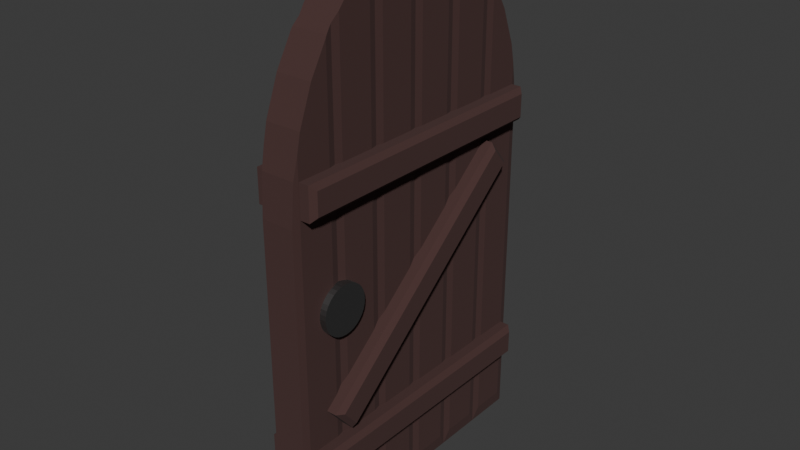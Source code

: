 # Source: door.blend  (saved by Blender 5.1.30; exported with 4.5.12 LTS)
import bpy
from mathutils import Matrix  # noqa: F401  (used for matrix-valued properties, if any)

bpy.ops.wm.read_factory_settings(use_empty=True)
scene = bpy.context.scene
scene.name = 'Scene'

# ---- collections
col_walldoor = bpy.data.collections.new('WallDoor'); scene.collection.children.link(col_walldoor)

# ---- materials (node trees are filled in below, after node groups)
mat_wood = bpy.data.materials.new('Wood')
mat_metal = bpy.data.materials.new('Metal')

# ---- material node trees
mat_wood.use_nodes = True; mat_wood.node_tree.nodes.clear()
_N = mat_wood.node_tree.nodes; _L = mat_wood.node_tree.links
n0 = _N.new('ShaderNodeBsdfPrincipled'); n0.name = 'Principled BSDF'; n0.location = (-200, 100)
n0.inputs[0].default_value = (0.0672, 0.03031, 0.02767, 1.0)
n0.inputs[2].default_value = 1.0
n1 = _N.new('ShaderNodeOutputMaterial'); n1.name = 'Material Output'; n1.location = (200, 100)
_L.new(n0.outputs[0], n1.inputs[0])
n1.is_active_output = True
mat_metal.use_nodes = True; mat_metal.node_tree.nodes.clear()
_N = mat_metal.node_tree.nodes; _L = mat_metal.node_tree.links
n0 = _N.new('ShaderNodeBsdfPrincipled'); n0.name = 'Principled BSDF'; n0.location = (-200, 100)
n0.inputs[0].default_value = (0.2179, 0.2179, 0.2179, 1.0)
n0.inputs[1].default_value = 1.0
n1 = _N.new('ShaderNodeOutputMaterial'); n1.name = 'Material Output'; n1.location = (200, 100)
_L.new(n0.outputs[0], n1.inputs[0])
n1.is_active_output = True

# ---- world
world_world = bpy.data.worlds.new('World'); scene.world = world_world
world_world.use_nodes = True; world_world.node_tree.nodes.clear()
_N = world_world.node_tree.nodes; _L = world_world.node_tree.links
n0 = _N.new('ShaderNodeOutputWorld'); n0.name = 'World Output'; n0.location = (200, 100)
n1 = _N.new('ShaderNodeBackground'); n1.name = 'Background'; n1.location = (-200, 100)
n1.inputs[0].default_value = (0.05088, 0.05088, 0.05088, 1.0)
_L.new(n1.outputs[0], n0.inputs[0])
n0.is_active_output = True
world_world.color = (0.05088, 0.05088, 0.05088)
world_world.sun_shadow_jitter_overblur = 0.0

# ---- meshes
me_cube_014 = bpy.data.meshes.new('Cube.014')
me_cube_014.from_pydata([(0.1, -4.377e-07, 0.0), (0.1, -1.53, 0.0), (0.1, -1.224, 0.0), (0.1, -0.918, 0.0), (0.1, -0.612, 0.0), (0.1, -0.306, 0.0), (0.0, -4.377e-07, 0.0), (0.0, -0.306, 0.0), (0.0, -0.612, 0.0), (0.0, -0.918, 0.0), (0.0, -1.224, 0.0), (0.0, -1.53, 0.0), (0.11, -1.576, 0.08165), (0.11, -1.79, 0.08165), (0.11, -0.0459, 0.08165), (0.11, -0.2601, 0.08165), (0.11, -0.3519, 0.08165), (0.11, -0.5661, 0.08165), (0.11, -0.6579, 0.08165), (0.11, -0.6579, 3.184), (0.11, -0.8721, 3.184), (0.11, -0.8721, 0.08165), (0.11, -0.9639, 0.08165), (0.11, -0.9639, 3.184), (0.11, -1.178, 3.184), (0.11, -1.178, 0.08165), (0.11, -1.27, 0.08165), (0.11, -1.484, 0.08165), (-0.1, -4.377e-07, 0.0), (-0.1, -1.53, 0.0), (-0.1, -1.224, 0.0), (-0.1, -0.918, 0.0), (-0.1, -0.612, 0.0), (-0.1, -0.306, 0.0), (-0.11, -1.576, 0.08165), (-0.11, -1.79, 0.08165), (-0.11, -0.0459, 0.08165), (-0.11, -0.2601, 0.08165), (-0.11, -0.3519, 0.08165), (-0.11, -0.5661, 0.08165), (-0.11, -0.6579, 0.08165), (-0.11, -0.6579, 3.184), (-0.11, -0.8721, 3.184), (-0.11, -0.8721, 0.08165), (-0.11, -0.9639, 0.08165), (-0.11, -0.9639, 3.184), (-0.11, -1.178, 3.184), (-0.11, -1.178, 0.08165), (-0.11, -1.27, 0.08165), (-0.11, -1.484, 0.08165), (0.0, -4.377e-07, 1.994), (0.1, -4.377e-07, 1.994), (0.11, -1.681, 2.698), (0.11, -1.576, 2.876), (0.11, -1.766, 2.479), (0.11, -1.79, 2.369), (0.1, -1.836, 0.0), (0.0, -1.836, 0.0), (0.11, -0.06978, 2.479), (0.11, -0.0459, 2.37), (0.11, -0.1546, 2.698), (0.11, -0.2601, 2.876), (0.11, -0.4079, 3.049), (0.11, -0.3519, 2.985), (0.11, -0.5661, 3.166), (0.11, -1.428, 3.049), (0.11, -1.27, 3.165), (0.11, -1.484, 2.985), (0.1081, -1.567, 2.891), (0.1, -1.53, 2.933), (0.1, -1.836, 0.0001762), (0.1, -1.836, 1.993), (0.1039, -1.818, 2.241), (0.1038, -0.01754, 2.241), (0.1, -0.306, 2.933), (0.1081, -0.2688, 2.891), (0.1, -0.612, 3.185), (0.1099, -0.5666, 3.166), (0.108, -0.6489, 3.2), (0.1034, -0.7388, 3.238), (0.1005, -0.9159, 3.262), (0.1, -0.918, 3.263), (0.1, -0.9179, 3.263), (0.1005, -0.9201, 3.262), (0.108, -1.187, 3.2), (0.1034, -1.097, 3.238), (0.1, -1.224, 3.185), (0.1098, -1.269, 3.166), (-0.1, -4.377e-07, 1.994), (-0.11, -1.79, 2.369), (-0.11, -1.766, 2.479), (-0.11, -1.681, 2.698), (-0.11, -1.576, 2.876), (-0.1, -1.836, 0.0), (-0.11, -0.2601, 2.876), (-0.11, -0.06978, 2.479), (-0.11, -0.0459, 2.37), (-0.11, -0.1546, 2.698), (-0.11, -0.5661, 3.166), (-0.11, -0.4079, 3.049), (-0.11, -0.3519, 2.985), (-0.11, -1.484, 2.985), (-0.11, -1.428, 3.049), (-0.11, -1.27, 3.165), (-0.1081, -1.567, 2.891), (-0.1, -1.53, 2.933), (-0.1039, -1.818, 2.241), (-0.1, -1.836, 1.993), (-0.1, -1.836, 0.0001762), (-0.1038, -0.01754, 2.241), (-0.1081, -0.2688, 2.891), (-0.1, -0.306, 2.933), (-0.1099, -0.5666, 3.166), (-0.1, -0.612, 3.185), (-0.108, -0.6489, 3.2), (-0.1034, -0.7388, 3.238), (-0.1005, -0.9159, 3.262), (-0.1, -0.9179, 3.263), (-0.1, -0.918, 3.263), (-0.1005, -0.9201, 3.262), (-0.108, -1.187, 3.2), (-0.1034, -1.097, 3.238), (-0.1, -1.224, 3.185), (-0.1098, -1.269, 3.166), (-0.15, -1.383, 1.433), (0.15, -1.383, 1.433), (-0.15, -1.386, 1.404), (0.15, -1.386, 1.404), (-0.15, -1.394, 1.376), (0.15, -1.394, 1.376), (-0.15, -1.408, 1.35), (0.15, -1.408, 1.35), (-0.15, -1.427, 1.327), (0.15, -1.427, 1.327), (-0.15, -1.45, 1.308), (0.15, -1.45, 1.308), (-0.15, -1.476, 1.294), (0.15, -1.476, 1.294), (-0.15, -1.504, 1.286), (0.15, -1.504, 1.286), (-0.15, -1.533, 1.283), (0.15, -1.533, 1.283), (-0.15, -1.562, 1.286), (0.15, -1.562, 1.286), (-0.15, -1.59, 1.294), (0.15, -1.59, 1.294), (-0.15, -1.616, 1.308), (0.15, -1.616, 1.308), (-0.15, -1.639, 1.327), (0.15, -1.639, 1.327), (-0.15, -1.658, 1.35), (0.15, -1.658, 1.35), (-0.15, -1.672, 1.376), (0.15, -1.672, 1.376), (-0.15, -1.68, 1.404), (0.15, -1.68, 1.404), (-0.15, -1.683, 1.433), (0.15, -1.683, 1.433), (-0.15, -1.68, 1.462), (0.15, -1.68, 1.462), (-0.15, -1.672, 1.49), (0.15, -1.672, 1.49), (-0.15, -1.658, 1.516), (0.15, -1.658, 1.516), (-0.15, -1.639, 1.539), (0.15, -1.639, 1.539), (-0.15, -1.616, 1.558), (0.15, -1.616, 1.558), (-0.15, -1.59, 1.572), (0.15, -1.59, 1.572), (-0.15, -1.562, 1.58), (0.15, -1.562, 1.58), (-0.15, -1.533, 1.583), (0.15, -1.533, 1.583), (-0.15, -1.504, 1.58), (0.15, -1.504, 1.58), (-0.15, -1.476, 1.572), (0.15, -1.476, 1.572), (-0.15, -1.45, 1.558), (0.15, -1.45, 1.558), (-0.15, -1.427, 1.539), (0.15, -1.427, 1.539), (-0.15, -1.408, 1.516), (0.15, -1.408, 1.516), (-0.15, -1.394, 1.49), (0.15, -1.394, 1.49), (-0.15, -1.386, 1.462), (0.15, -1.386, 1.462), (-0.17, -1.788, 0.433), (-0.2, -1.758, 0.463), (-0.17, -1.788, 0.633), (-0.2, -1.758, 0.603), (-0.2, -0.078, 0.463), (-0.17, -0.048, 0.433), (-0.17, -0.048, 0.633), (-0.2, -0.078, 0.603), (0.2, -1.758, 0.463), (0.17, -1.788, 0.433), (0.17, -1.788, 0.633), (0.2, -1.758, 0.603), (0.2, -0.078, 0.463), (0.17, -0.048, 0.433), (0.2, -0.078, 0.603), (0.17, -0.048, 0.633), (-0.17, -1.788, 2.033), (-0.2, -1.758, 2.063), (-0.17, -1.788, 2.233), (-0.2, -1.758, 2.203), (-0.2, -0.078, 2.063), (-0.17, -0.048, 2.033), (-0.17, -0.048, 2.233), (-0.2, -0.078, 2.203), (0.2, -1.758, 2.063), (0.17, -1.788, 2.033), (0.17, -1.788, 2.233), (0.2, -1.758, 2.203), (0.2, -0.078, 2.063), (0.17, -0.048, 2.033), (0.2, -0.078, 2.203), (0.17, -0.048, 2.233), (-0.17, -1.526, 0.6926), (-0.2, -1.522, 0.7348), (-0.17, -1.654, 0.8458), (-0.2, -1.612, 0.8421), (-0.2, -0.2241, 1.824), (-0.17, -0.1818, 1.82), (-0.17, -0.3103, 1.973), (-0.2, -0.314, 1.931), (0.2, -1.522, 0.7348), (0.17, -1.526, 0.6926), (0.17, -1.654, 0.8458), (0.2, -1.612, 0.8421), (0.2, -0.2241, 1.824), (0.17, -0.1818, 1.82), (0.2, -0.314, 1.931), (0.17, -0.3103, 1.973)], [], [(0, 6, 50, 51), (52, 54, 55, 13, 12, 53), (57, 11, 1, 56), (6, 0, 5, 7), (7, 5, 4, 8), (8, 4, 3, 9), (9, 3, 2, 10), (10, 2, 1, 11), (58, 60, 61, 15, 14, 59), (63, 62, 64, 17, 16), (18, 19, 20, 21), (22, 23, 24, 25), (65, 67, 27, 26, 66), (53, 12, 1, 69, 68), (70, 13, 55, 72, 71), (12, 13, 70, 56, 1), (14, 0, 51, 73, 59), (74, 5, 15, 61, 75), (5, 0, 14, 15), (16, 5, 74, 63), (76, 4, 17, 64, 77), (4, 5, 16, 17), (78, 19, 18, 4, 76), (20, 19, 78, 79, 80), (81, 3, 21, 20, 80, 82), (3, 4, 18, 21), (23, 22, 3, 81, 83), (84, 24, 23, 83, 85), (86, 2, 25, 24, 84), (2, 3, 22, 25), (26, 2, 86, 87, 66), (69, 1, 27, 67), (1, 2, 26, 27), (6, 28, 88, 50), (34, 35, 89, 90, 91, 92), (93, 29, 11, 57), (6, 7, 33, 28), (7, 8, 32, 33), (8, 9, 31, 32), (9, 10, 30, 31), (10, 11, 29, 30), (97, 95, 96, 36, 37, 94), (38, 39, 98, 99, 100), (40, 43, 42, 41), (44, 47, 46, 45), (48, 49, 101, 102, 103), (29, 34, 92, 104, 105), (106, 89, 35, 108, 107), (108, 35, 34, 29, 93), (88, 28, 36, 96, 109), (110, 94, 37, 33, 111), (33, 37, 36, 28), (33, 38, 100, 111), (112, 98, 39, 32, 113), (32, 39, 38, 33), (32, 40, 41, 114, 113), (114, 41, 42, 116, 115), (117, 116, 42, 43, 31, 118), (31, 43, 40, 32), (31, 44, 45, 119, 118), (119, 45, 46, 120, 121), (120, 46, 47, 30, 122), (30, 47, 44, 31), (123, 122, 30, 48, 103), (101, 49, 29, 105), (29, 49, 48, 30), (92, 91, 52, 53, 68, 104), (51, 50, 88, 109, 73), (77, 64, 62, 99, 98, 112), (103, 102, 65, 66, 87, 123), (107, 71, 72, 106), (75, 61, 60, 97, 94, 110), (83, 81, 82, 117, 118, 119, 121, 85), (90, 54, 52, 91), (82, 80, 79, 115, 116, 117), (97, 60, 58, 95), (55, 54, 90, 89, 106, 72), (85, 121, 120, 122, 123, 87, 86, 84), (100, 99, 62, 63, 74, 75, 110, 111), (93, 57, 56, 70, 71, 107, 108), (67, 65, 102, 101, 105, 104, 68, 69), (76, 77, 112, 113, 114, 115, 79, 78), (96, 95, 58, 59, 73, 109), (124, 125, 127, 126), (126, 127, 129, 128), (128, 129, 131, 130), (130, 131, 133, 132), (132, 133, 135, 134), (134, 135, 137, 136), (136, 137, 139, 138), (138, 139, 141, 140), (140, 141, 143, 142), (142, 143, 145, 144), (144, 145, 147, 146), (146, 147, 149, 148), (148, 149, 151, 150), (150, 151, 153, 152), (152, 153, 155, 154), (154, 155, 157, 156), (156, 157, 159, 158), (158, 159, 161, 160), (160, 161, 163, 162), (162, 163, 165, 164), (164, 165, 167, 166), (166, 167, 169, 168), (168, 169, 171, 170), (170, 171, 173, 172), (172, 173, 175, 174), (174, 175, 177, 176), (176, 177, 179, 178), (178, 179, 181, 180), (180, 181, 183, 182), (182, 183, 185, 184), (127, 125, 187, 185, 183, 181, 179, 177, 175, 173, 171, 169, 167, 165, 163, 161, 159, 157, 155, 153, 151, 149, 147, 145, 143, 141, 139, 137, 135, 133, 131, 129), (184, 185, 187, 186), (186, 187, 125, 124), (124, 126, 128, 130, 132, 134, 136, 138, 140, 142, 144, 146, 148, 150, 152, 154, 156, 158, 160, 162, 164, 166, 168, 170, 172, 174, 176, 178, 180, 182, 184, 186), (193, 188, 189, 192), (188, 190, 191, 189), (190, 194, 195, 191), (194, 193, 192, 195), (202, 200, 201, 203), (197, 201, 200, 196), (203, 198, 199, 202), (198, 197, 196, 199), (209, 204, 205, 208), (204, 206, 207, 205), (206, 210, 211, 207), (210, 209, 208, 211), (218, 216, 217, 219), (213, 217, 216, 212), (219, 214, 215, 218), (214, 213, 212, 215), (225, 220, 221, 224), (220, 222, 223, 221), (222, 226, 227, 223), (226, 225, 224, 227), (234, 232, 233, 235), (229, 233, 232, 228), (235, 230, 231, 234), (230, 229, 228, 231), (193, 201, 197, 188), (189, 191, 195, 192), (197, 198, 190, 188), (203, 194, 190, 198), (193, 194, 203, 201), (200, 202, 199, 196), (209, 217, 213, 204), (205, 207, 211, 208), (213, 214, 206, 204), (219, 210, 206, 214), (209, 210, 219, 217), (216, 218, 215, 212), (225, 233, 229, 220), (221, 223, 227, 224), (229, 230, 222, 220), (235, 226, 222, 230), (225, 226, 235, 233), (232, 234, 231, 228)])
me_cube_014.polygons.foreach_set('material_index', [0, 0, 0, 0, 0, 0, 0, 0, 0, 0, 0, 0, 0, 0, 0, 0, 0, 0, 0, 0, 0, 0, 0, 0, 0, 0, 0, 0, 0, 0, 0, 0, 0, 0, 0, 0, 0, 0, 0, 0, 0, 0, 0, 0, 0, 0, 0, 0, 0, 0, 0, 0, 0, 0, 0, 0, 0, 0, 0, 0, 0, 0, 0, 0, 0, 0, 0, 0, 0, 0, 0, 0, 0, 0, 0, 0, 0, 0, 0, 0, 0, 0, 0, 1, 1, 1, 1, 1, 1, 1, 1, 1, 1, 1, 1, 1, 1, 1, 1, 1, 1, 1, 1, 1, 1, 1, 1, 1, 1, 1, 1, 1, 1, 1, 1, 1, 1, 0, 0, 0, 0, 0, 0, 0, 0, 0, 0, 0, 0, 0, 0, 0, 0, 0, 0, 0, 0, 0, 0, 0, 0, 0, 0, 0, 0, 0, 0, 0, 0, 0, 0, 0, 0, 0, 0, 0, 0, 0, 0])
_uv = me_cube_014.uv_layers.new(name='UVMap')
_uv.uv.foreach_set('vector', [0.375, 0.5, 0.375, 0.375, 0.5277, 0.375, 0.5277, 0.5, 0.5815, 0.7289, 0.5647, 0.7405, 0.5563, 0.7438, 0.3813, 0.7438, 0.3813, 0.7146, 0.5951, 0.7146, 0.25, 0.75, 0.25, 0.7083, 0.375, 0.7083, 0.375, 0.75, 0.25, 0.5, 0.375, 0.5, 0.375, 0.5417, 0.25, 0.5417, 0.25, 0.5417, 0.375, 0.5417, 0.375, 0.5833, 0.25, 0.5833, 0.25, 0.5833, 0.375, 0.5833, 0.375, 0.625, 0.25, 0.625, 0.25, 0.625, 0.375, 0.625, 0.375, 0.6667, 0.25, 0.6667, 0.25, 0.6667, 0.375, 0.6667, 0.375, 0.7083, 0.25, 0.7083, 0.5647, 0.5095, 0.5815, 0.5211, 0.5952, 0.5354, 0.3813, 0.5354, 0.3813, 0.5063, 0.5564, 0.5063, 0.6035, 0.5479, 0.6084, 0.5555, 0.6173, 0.5771, 0.3813, 0.5771, 0.3813, 0.5479, 0.3813, 0.5896, 0.6187, 0.5896, 0.6187, 0.6187, 0.3813, 0.6188, 0.3813, 0.6313, 0.6187, 0.6313, 0.6187, 0.6604, 0.3813, 0.6604, 0.6084, 0.6944, 0.6035, 0.7021, 0.3813, 0.7021, 0.3813, 0.6729, 0.6173, 0.6729, 0.5951, 0.7146, 0.3813, 0.7146, 0.375, 0.7083, 0.5995, 0.7083, 0.5963, 0.7134, 0.375, 0.75, 0.3813, 0.7438, 0.5563, 0.7438, 0.5465, 0.7476, 0.5275, 0.75, 0.3813, 0.7146, 0.3813, 0.7438, 0.375, 0.75, 0.375, 0.75, 0.375, 0.7083, 0.3813, 0.5063, 0.375, 0.5, 0.5277, 0.5, 0.5465, 0.5024, 0.5564, 0.5063, 0.5995, 0.5417, 0.375, 0.5417, 0.3813, 0.5354, 0.5952, 0.5354, 0.5963, 0.5366, 0.375, 0.5417, 0.375, 0.5, 0.3813, 0.5063, 0.3813, 0.5354, 0.3813, 0.5479, 0.375, 0.5417, 0.5995, 0.5417, 0.6035, 0.5479, 0.6188, 0.5833, 0.375, 0.5833, 0.3813, 0.5771, 0.6173, 0.5771, 0.6173, 0.5772, 0.375, 0.5833, 0.375, 0.5417, 0.3813, 0.5479, 0.3813, 0.5771, 0.62, 0.5884, 0.6187, 0.5896, 0.3813, 0.5896, 0.375, 0.5833, 0.6188, 0.5833, 0.6187, 0.6187, 0.6187, 0.5896, 0.62, 0.5884, 0.6229, 0.6006, 0.6247, 0.6247, 0.6247, 0.625, 0.375, 0.625, 0.3813, 0.6188, 0.6187, 0.6187, 0.6247, 0.6247, 0.6247, 0.625, 0.375, 0.625, 0.375, 0.5833, 0.3813, 0.5896, 0.3813, 0.6188, 0.6187, 0.6313, 0.3813, 0.6313, 0.375, 0.625, 0.6247, 0.625, 0.6247, 0.6253, 0.62, 0.6616, 0.6187, 0.6604, 0.6187, 0.6313, 0.6247, 0.6253, 0.6229, 0.6494, 0.6188, 0.6667, 0.375, 0.6667, 0.3813, 0.6604, 0.6187, 0.6604, 0.62, 0.6616, 0.375, 0.6667, 0.375, 0.625, 0.3813, 0.6313, 0.3813, 0.6604, 0.3813, 0.6729, 0.375, 0.6667, 0.6188, 0.6667, 0.6173, 0.6728, 0.6173, 0.6729, 0.5995, 0.7083, 0.375, 0.7083, 0.3813, 0.7021, 0.6035, 0.7021, 0.375, 0.7083, 0.375, 0.6667, 0.3813, 0.6729, 0.3813, 0.7021, 0.375, 0.375, 0.375, 0.5, 0.5277, 0.5, 0.5277, 0.375, 0.3813, 0.7146, 0.3813, 0.7438, 0.5563, 0.7437, 0.5647, 0.7405, 0.5815, 0.7289, 0.5951, 0.7146, 0.375, 0.75, 0.375, 0.7083, 0.25, 0.7083, 0.25, 0.75, 0.25, 0.5, 0.25, 0.5417, 0.375, 0.5417, 0.375, 0.5, 0.25, 0.5417, 0.25, 0.5833, 0.375, 0.5833, 0.375, 0.5417, 0.25, 0.5833, 0.25, 0.625, 0.375, 0.625, 0.375, 0.5833, 0.25, 0.625, 0.25, 0.6667, 0.375, 0.6667, 0.375, 0.625, 0.25, 0.6667, 0.25, 0.7083, 0.375, 0.7083, 0.375, 0.6667, 0.5815, 0.5211, 0.5647, 0.5095, 0.5564, 0.5063, 0.3813, 0.5063, 0.3813, 0.5354, 0.5952, 0.5354, 0.3813, 0.5479, 0.3813, 0.5771, 0.6173, 0.5771, 0.6084, 0.5555, 0.6035, 0.5479, 0.3813, 0.5896, 0.3813, 0.6188, 0.6187, 0.6187, 0.6187, 0.5896, 0.3813, 0.6313, 0.3813, 0.6604, 0.6187, 0.6604, 0.6187, 0.6313, 0.3813, 0.6729, 0.3813, 0.7021, 0.6035, 0.7021, 0.6084, 0.6944, 0.6173, 0.6729, 0.375, 0.7083, 0.3813, 0.7146, 0.5951, 0.7146, 0.5963, 0.7134, 0.5995, 0.7083, 0.5465, 0.7476, 0.5563, 0.7437, 0.3813, 0.7438, 0.375, 0.75, 0.5275, 0.75, 0.375, 0.75, 0.3813, 0.7438, 0.3813, 0.7146, 0.375, 0.7083, 0.375, 0.75, 0.5277, 0.5, 0.375, 0.5, 0.3813, 0.5063, 0.5564, 0.5063, 0.5465, 0.5024, 0.5963, 0.5366, 0.5952, 0.5354, 0.3813, 0.5354, 0.375, 0.5417, 0.5995, 0.5417, 0.375, 0.5417, 0.3813, 0.5354, 0.3813, 0.5063, 0.375, 0.5, 0.375, 0.5417, 0.3813, 0.5479, 0.6035, 0.5479, 0.5995, 0.5417, 0.6173, 0.5772, 0.6173, 0.5771, 0.3813, 0.5771, 0.375, 0.5833, 0.6188, 0.5833, 0.375, 0.5833, 0.3813, 0.5771, 0.3813, 0.5479, 0.375, 0.5417, 0.375, 0.5833, 0.3813, 0.5896, 0.6187, 0.5896, 0.62, 0.5884, 0.6188, 0.5833, 0.62, 0.5884, 0.6187, 0.5896, 0.6187, 0.6187, 0.6247, 0.6247, 0.6229, 0.6006, 0.6247, 0.625, 0.6247, 0.6247, 0.6187, 0.6187, 0.3813, 0.6188, 0.375, 0.625, 0.6247, 0.625, 0.375, 0.625, 0.3813, 0.6188, 0.3813, 0.5896, 0.375, 0.5833, 0.375, 0.625, 0.3813, 0.6313, 0.6187, 0.6313, 0.6247, 0.6253, 0.6247, 0.625, 0.6247, 0.6253, 0.6187, 0.6313, 0.6187, 0.6604, 0.62, 0.6616, 0.6229, 0.6494, 0.62, 0.6616, 0.6187, 0.6604, 0.3813, 0.6604, 0.375, 0.6667, 0.6188, 0.6667, 0.375, 0.6667, 0.3813, 0.6604, 0.3813, 0.6313, 0.375, 0.625, 0.6173, 0.6728, 0.6188, 0.6667, 0.375, 0.6667, 0.3813, 0.6729, 0.6173, 0.6729, 0.6035, 0.7021, 0.3813, 0.7021, 0.375, 0.7083, 0.5995, 0.7083, 0.375, 0.7083, 0.3813, 0.7021, 0.3813, 0.6729, 0.375, 0.6667, 0.3774, 1.0, 0.4062, 1.0, 0.4062, 1.0, 0.3774, 1.0, 0.375, 1.0, 0.375, 1.0, 0.0001756, 1.0, 0.0001756, 1.0, 0.0001757, 1.0, 0.03125, 1.0, 0.03125, 1.0, 0.1875, 1.0, 0.1874, 1.0, 0.1562, 1.0, 0.1562, 1.0, 0.1874, 1.0, 0.1875, 1.0, 0.3126, 1.0, 0.3438, 1.0, 0.3438, 1.0, 0.3126, 1.0, 0.3125, 1.0, 0.3125, 1.0, 0.5, 1.0, 0.5, 1.0, 0.4688, 1.0, 0.4688, 1.0, 0.125, 1.0, 0.1226, 1.0, 0.09375, 1.0, 0.09375, 1.0, 0.1226, 1.0, 0.125, 1.0, 0.2504, 1.0, 0.25, 1.0, 0.25, 1.0, 0.25, 1.0, 0.25, 1.0, 0.2504, 1.0, 0.2812, 1.0, 0.2812, 1.0, 0.4375, 1.0, 0.4375, 1.0, 0.4062, 1.0, 0.4062, 1.0, 0.25, 1.0, 0.2497, 1.0, 0.2188, 1.0, 0.2188, 1.0, 0.2497, 1.0, 0.25, 1.0, 0.09375, 1.0, 0.09375, 1.0, 0.0625, 1.0, 0.0625, 1.0, 0.4519, 1.0, 0.4375, 1.0, 0.4375, 1.0, 0.4519, 1.0, 0.4688, 1.0, 0.4688, 1.0, 0.2812, 1.0, 0.2812, 1.0, 0.2976, 1.0, 0.3043, 1.0, 0.3125, 1.0, 0.3125, 1.0, 0.3043, 1.0, 0.2976, 1.0, 0.1437, 1.0, 0.1562, 1.0, 0.1562, 1.0, 0.1437, 1.0, 0.1334, 1.0, 0.125, 1.0, 0.125, 1.0, 0.1334, 1.0, 0.7184, 1.0, 0.7184, 1.0, 0.7184, 1.0, 0.7184, 1.0, 0.5, 1.0, 0.5, 1.0, 0.7184, 1.0, 0.3564, 1.0, 0.3438, 1.0, 0.3438, 1.0, 0.3564, 1.0, 0.3667, 1.0, 0.375, 1.0, 0.375, 1.0, 0.3667, 1.0, 0.1957, 1.0, 0.1875, 1.0, 0.1875, 1.0, 0.1957, 1.0, 0.2024, 1.0, 0.2188, 1.0, 0.2188, 1.0, 0.2024, 1.0, 0.04822, 1.0, 0.0625, 1.0, 0.0625, 1.0, 0.04822, 1.0, 0.03125, 1.0, 0.03125, 1.0, 1.0, 0.5, 1.0, 1.0, 0.9688, 1.0, 0.9688, 0.5, 0.9688, 0.5, 0.9688, 1.0, 0.9375, 1.0, 0.9375, 0.5, 0.9375, 0.5, 0.9375, 1.0, 0.9062, 1.0, 0.9062, 0.5, 0.9062, 0.5, 0.9062, 1.0, 0.875, 1.0, 0.875, 0.5, 0.875, 0.5, 0.875, 1.0, 0.8438, 1.0, 0.8438, 0.5, 0.8438, 0.5, 0.8438, 1.0, 0.8125, 1.0, 0.8125, 0.5, 0.8125, 0.5, 0.8125, 1.0, 0.7812, 1.0, 0.7812, 0.5, 0.7812, 0.5, 0.7812, 1.0, 0.75, 1.0, 0.75, 0.5, 0.75, 0.5, 0.75, 1.0, 0.7188, 1.0, 0.7188, 0.5, 0.7188, 0.5, 0.7188, 1.0, 0.6875, 1.0, 0.6875, 0.5, 0.6875, 0.5, 0.6875, 1.0, 0.6562, 1.0, 0.6562, 0.5, 0.6562, 0.5, 0.6562, 1.0, 0.625, 1.0, 0.625, 0.5, 0.625, 0.5, 0.625, 1.0, 0.5938, 1.0, 0.5938, 0.5, 0.5938, 0.5, 0.5938, 1.0, 0.5625, 1.0, 0.5625, 0.5, 0.5625, 0.5, 0.5625, 1.0, 0.5312, 1.0, 0.5312, 0.5, 0.5312, 0.5, 0.5312, 1.0, 0.5, 1.0, 0.5, 0.5, 0.5, 0.5, 0.5, 1.0, 0.4688, 1.0, 0.4688, 0.5, 0.4688, 0.5, 0.4688, 1.0, 0.4375, 1.0, 0.4375, 0.5, 0.4375, 0.5, 0.4375, 1.0, 0.4062, 1.0, 0.4062, 0.5, 0.4062, 0.5, 0.4062, 1.0, 0.375, 1.0, 0.375, 0.5, 0.375, 0.5, 0.375, 1.0, 0.3438, 1.0, 0.3438, 0.5, 0.3438, 0.5, 0.3438, 1.0, 0.3125, 1.0, 0.3125, 0.5, 0.3125, 0.5, 0.3125, 1.0, 0.2812, 1.0, 0.2812, 0.5, 0.2812, 0.5, 0.2812, 1.0, 0.25, 1.0, 0.25, 0.5, 0.25, 0.5, 0.25, 1.0, 0.2188, 1.0, 0.2188, 0.5, 0.2188, 0.5, 0.2188, 1.0, 0.1875, 1.0, 0.1875, 0.5, 0.1875, 0.5, 0.1875, 1.0, 0.1562, 1.0, 0.1562, 0.5, 0.1562, 0.5, 0.1562, 1.0, 0.125, 1.0, 0.125, 0.5, 0.125, 0.5, 0.125, 1.0, 0.09375, 1.0, 0.09375, 0.5, 0.09375, 0.5, 0.09375, 1.0, 0.0625, 1.0, 0.0625, 0.5, 0.2968, 0.4854, 0.25, 0.49, 0.2032, 0.4854, 0.1582, 0.4717, 0.1167, 0.4496, 0.08029, 0.4197, 0.05045, 0.3833, 0.02827, 0.3418, 0.01461, 0.2968, 0.01, 0.25, 0.01461, 0.2032, 0.02827, 0.1582, 0.05045, 0.1167, 0.08029, 0.08029, 0.1167, 0.05045, 0.1582, 0.02827, 0.2032, 0.01461, 0.25, 0.01, 0.2968, 0.01461, 0.3418, 0.02827, 0.3833, 0.05045, 0.4197, 0.08029, 0.4496, 0.1167, 0.4717, 0.1582, 0.4854, 0.2032, 0.49, 0.25, 0.4854, 0.2968, 0.4717, 0.3418, 0.4496, 0.3833, 0.4197, 0.4197, 0.3833, 0.4496, 0.3418, 0.4717, 0.0625, 0.5, 0.0625, 1.0, 0.03125, 1.0, 0.03125, 0.5, 0.03125, 0.5, 0.03125, 1.0, 0.0, 1.0, 0.0, 0.5, 0.75, 0.49, 0.7968, 0.4854, 0.8418, 0.4717, 0.8833, 0.4496, 0.9197, 0.4197, 0.9496, 0.3833, 0.9717, 0.3418, 0.9854, 0.2968, 0.99, 0.25, 0.9854, 0.2032, 0.9717, 0.1582, 0.9496, 0.1167, 0.9197, 0.08029, 0.8833, 0.05045, 0.8418, 0.02827, 0.7968, 0.01461, 0.75, 0.01, 0.7032, 0.01461, 0.6582, 0.02827, 0.6167, 0.05045, 0.5803, 0.08029, 0.5504, 0.1167, 0.5283, 0.1582, 0.5146, 0.2032, 0.51, 0.25, 0.5146, 0.2968, 0.5283, 0.3418, 0.5504, 0.3833, 0.5803, 0.4197, 0.6167, 0.4496, 0.6582, 0.4717, 0.7032, 0.4854, 0.375, 0.2625, 0.375, 0.0, 0.4125, 0.00431, 0.4125, 0.2457, 0.375, 0.0, 0.625, 0.0, 0.5875, 0.00431, 0.4125, 0.00431, 0.625, 0.0, 0.625, 0.2625, 0.5875, 0.2457, 0.5875, 0.00431, 0.625, 0.2625, 0.375, 0.2625, 0.4125, 0.2457, 0.5875, 0.2457, 0.5875, 0.5043, 0.4125, 0.5043, 0.3656, 0.4906, 0.6344, 0.4906, 0.3656, 0.7594, 0.3656, 0.4906, 0.4125, 0.5043, 0.4125, 0.7457, 0.6344, 0.4906, 0.6344, 0.7594, 0.5875, 0.7457, 0.5875, 0.5043, 0.6344, 0.7594, 0.3656, 0.7594, 0.4125, 0.7457, 0.5875, 0.7457, 0.375, 0.2625, 0.375, 0.0, 0.4125, 0.00431, 0.4125, 0.2457, 0.375, 0.0, 0.625, 0.0, 0.5875, 0.00431, 0.4125, 0.00431, 0.625, 0.0, 0.625, 0.2625, 0.5875, 0.2457, 0.5875, 0.00431, 0.625, 0.2625, 0.375, 0.2625, 0.4125, 0.2457, 0.5875, 0.2457, 0.5875, 0.5043, 0.4125, 0.5043, 0.3656, 0.4906, 0.6344, 0.4906, 0.3656, 0.7594, 0.3656, 0.4906, 0.4125, 0.5043, 0.4125, 0.7457, 0.6344, 0.4906, 0.6344, 0.7594, 0.5875, 0.7457, 0.5875, 0.5043, 0.6344, 0.7594, 0.3656, 0.7594, 0.4125, 0.7457, 0.5875, 0.7457, 0.375, 0.2625, 0.375, 0.0, 0.4125, 0.004275, 0.4125, 0.2457, 0.375, 0.0, 0.625, 0.0, 0.5875, 0.004275, 0.4125, 0.004275, 0.625, 0.0, 0.625, 0.2625, 0.5875, 0.2457, 0.5875, 0.004275, 0.625, 0.2625, 0.375, 0.2625, 0.4125, 0.2457, 0.5875, 0.2457, 0.5875, 0.5043, 0.4125, 0.5043, 0.3656, 0.4906, 0.6344, 0.4906, 0.3656, 0.7594, 0.3656, 0.4906, 0.4125, 0.5043, 0.4125, 0.7457, 0.6344, 0.4906, 0.6344, 0.7594, 0.5875, 0.7457, 0.5875, 0.5043, 0.6344, 0.7594, 0.3656, 0.7594, 0.4125, 0.7457, 0.5875, 0.7457, 0.1438, 0.5, 0.3656, 0.4906, 0.3656, 0.7594, 0.1437, 0.75, 0.4125, 0.00431, 0.5875, 0.00431, 0.5875, 0.2457, 0.4125, 0.2457, 0.3656, 0.7594, 0.6344, 0.7594, 0.625, 0.9812, 0.375, 0.9813, 0.6344, 0.4906, 0.8562, 0.5, 0.8562, 0.75, 0.6344, 0.7594, 0.375, 0.2625, 0.625, 0.2625, 0.6344, 0.4906, 0.3656, 0.4906, 0.4125, 0.5043, 0.5875, 0.5043, 0.5875, 0.7457, 0.4125, 0.7457, 0.1438, 0.5, 0.3656, 0.4906, 0.3656, 0.7594, 0.1437, 0.75, 0.4125, 0.00431, 0.5875, 0.00431, 0.5875, 0.2457, 0.4125, 0.2457, 0.3656, 0.7594, 0.6344, 0.7594, 0.625, 0.9812, 0.375, 0.9813, 0.6344, 0.4906, 0.8562, 0.5, 0.8562, 0.75, 0.6344, 0.7594, 0.375, 0.2625, 0.625, 0.2625, 0.6344, 0.4906, 0.3656, 0.4906, 0.4125, 0.5043, 0.5875, 0.5043, 0.5875, 0.7457, 0.4125, 0.7457, 0.1438, 0.5, 0.3656, 0.4906, 0.3656, 0.7594, 0.1437, 0.75, 0.4125, 0.004275, 0.5875, 0.004275, 0.5875, 0.2457, 0.4125, 0.2457, 0.3656, 0.7594, 0.6344, 0.7594, 0.625, 0.9812, 0.375, 0.9813, 0.6344, 0.4906, 0.8562, 0.5, 0.8562, 0.75, 0.6344, 0.7594, 0.375, 0.2625, 0.625, 0.2625, 0.6344, 0.4906, 0.3656, 0.4906, 0.4125, 0.5043, 0.5875, 0.5043, 0.5875, 0.7457, 0.4125, 0.7457])
me_cube_014.materials.append(mat_wood)
me_cube_014.materials.append(mat_metal)
me_cube_014.update()

# ---- objects
ob_cube = bpy.data.objects.new('Cube', me_cube_014)

# ---- transforms, parenting, visibility, modifiers, constraints
ob_cube.location = (0.0, 0.0, 0.0)

# ---- collection membership
scene.collection.objects.link(ob_cube)

# ---- scene / render settings (as saved in the file)
scene.frame_start = 0; scene.frame_end = 72; scene.frame_set(11)
scene.render.engine = 'BLENDER_EEVEE_NEXT'
scene.render.bake_bias = 0.0
scene.render.bake_samples = 0
scene.cycles.sampling_pattern = 'TABULATED_SOBOL'
scene.eevee.use_volume_custom_range = False
bpy.context.view_layer.update()

# ---- added for rendering (the .blend has no active camera and no usable light): camera, sun
cam_auto = bpy.data.cameras.new('AutoCamera')
cam_auto.lens = 50.0
cam_auto.sensor_width = 36.0
cam_auto.clip_end = 1000.0
ob_auto_camera = bpy.data.objects.new('AutoCamera', cam_auto)
scene.collection.objects.link(ob_auto_camera)
ob_auto_camera.location = (3.48342, -5.09805, 4.41801)
ob_auto_camera.rotation_euler = (1.09748, -7.21219e-08, 0.694738)
scene.camera = ob_auto_camera
light_auto_sun = bpy.data.lights.new('AutoSun', 'SUN')
light_auto_sun.energy = 3.0
light_auto_sun.angle = 0.0523599
ob_auto_sun = bpy.data.objects.new('AutoSun', light_auto_sun)
scene.collection.objects.link(ob_auto_sun)
ob_auto_sun.rotation_euler = (0.872665, 0.174533, 0.523599)
bpy.context.view_layer.update()

